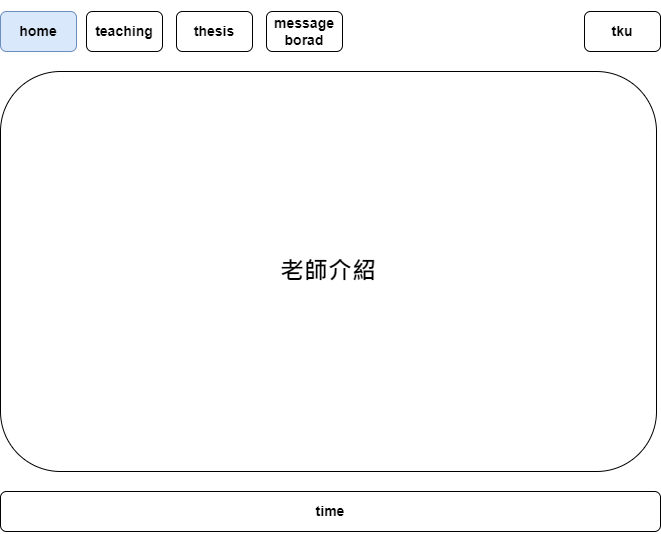

The diagram above was exported from draw.io. Its source (the exported page's mxGraphModel, read from the mxfile embedded in the PNG):
<mxGraphModel dx="1422" dy="865" grid="1" gridSize="10" guides="1" tooltips="1" connect="1" arrows="1" fold="1" page="1" pageScale="1" pageWidth="827" pageHeight="1169" math="0" shadow="0">
  <root>
    <mxCell id="0" />
    <mxCell id="1" parent="0" />
    <mxCell id="MnyZLvJJfQ_7i7TY7Ehm-1" value="&lt;h3&gt;home&lt;/h3&gt;" style="rounded=1;whiteSpace=wrap;html=1;fillColor=#dae8fc;strokeColor=#6c8ebf;" parent="1" vertex="1">
      <mxGeometry x="84" y="40" width="76" height="40" as="geometry" />
    </mxCell>
    <mxCell id="MnyZLvJJfQ_7i7TY7Ehm-2" value="&lt;h3&gt;time&lt;/h3&gt;" style="rounded=1;whiteSpace=wrap;html=1;" parent="1" vertex="1">
      <mxGeometry x="84" y="520" width="660" height="40" as="geometry" />
    </mxCell>
    <mxCell id="MnyZLvJJfQ_7i7TY7Ehm-3" value="&lt;h1&gt;老師介紹&lt;/h1&gt;" style="rounded=1;whiteSpace=wrap;html=1;" parent="1" vertex="1">
      <mxGeometry x="84" y="100" width="656" height="400" as="geometry" />
    </mxCell>
    <mxCell id="MnyZLvJJfQ_7i7TY7Ehm-4" value="&lt;h3&gt;teaching&lt;/h3&gt;" style="rounded=1;whiteSpace=wrap;html=1;" parent="1" vertex="1">
      <mxGeometry x="170" y="40" width="76" height="40" as="geometry" />
    </mxCell>
    <mxCell id="MnyZLvJJfQ_7i7TY7Ehm-5" value="&lt;h3&gt;thesis&lt;/h3&gt;" style="rounded=1;whiteSpace=wrap;html=1;" parent="1" vertex="1">
      <mxGeometry x="260" y="40" width="76" height="40" as="geometry" />
    </mxCell>
    <mxCell id="MnyZLvJJfQ_7i7TY7Ehm-6" value="&lt;h3&gt;message borad&lt;/h3&gt;" style="rounded=1;whiteSpace=wrap;html=1;" parent="1" vertex="1">
      <mxGeometry x="350" y="40" width="76" height="40" as="geometry" />
    </mxCell>
    <mxCell id="MnyZLvJJfQ_7i7TY7Ehm-7" value="&lt;h3&gt;tku&lt;/h3&gt;" style="rounded=1;whiteSpace=wrap;html=1;" parent="1" vertex="1">
      <mxGeometry x="668" y="40" width="76" height="40" as="geometry" />
    </mxCell>
  </root>
</mxGraphModel>